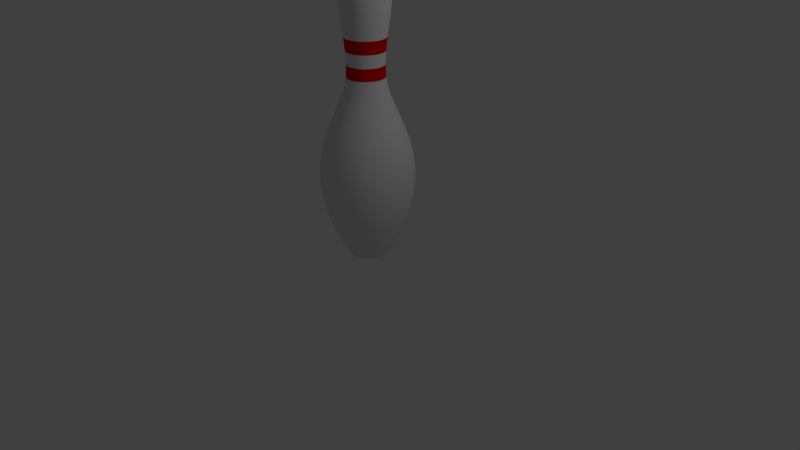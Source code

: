 # Source: BowlingPin.blend  (saved by Blender 2.78.0; exported with 4.5.12 LTS)
import bpy
from mathutils import Matrix  # noqa: F401  (used for matrix-valued properties, if any)

bpy.ops.wm.read_factory_settings(use_empty=True)
scene = bpy.context.scene
scene.name = 'Scene'

# ---- collections
col_collection_1 = bpy.data.collections.new('Collection 1'); scene.collection.children.link(col_collection_1)

# ---- materials (node trees are filled in below, after node groups)
mat_pin = bpy.data.materials.new('Pin')
mat_pin.alpha_threshold = 0.0
mat_pin.use_transparent_shadow = False
mat_pin.roughness = 0.5
mat_stripe = bpy.data.materials.new('Stripe')
mat_stripe.alpha_threshold = 0.0
mat_stripe.use_transparent_shadow = False
mat_stripe.diffuse_color = (0.8, 0.000609, 0.0, 1.0)
mat_stripe.roughness = 0.5

# ---- material node trees

# ---- world
world_world = bpy.data.worlds.new('World'); scene.world = world_world
world_world.color = (0.05088, 0.05088, 0.05088)
world_world.use_sun_shadow = False
world_world.sun_shadow_jitter_overblur = 0.0
world_world.cycles.sampling_method = 'MANUAL'

# ---- cameras
cam_camera = bpy.data.cameras.new('Camera')
cam_camera.clip_end = 100.0
cam_camera.lens = 35.0
cam_camera.sensor_width = 32.0
cam_camera.sensor_height = 18.0
cam_camera.ortho_scale = 7.314
cam_camera.dof.focus_distance = 0.0
cam_camera.dof.aperture_fstop = 128.0

# ---- lights
light_lamp = bpy.data.lights.new('Lamp', 'POINT')
light_lamp.transmission_factor = 0.0
light_lamp.cutoff_distance = 30.0
light_lamp.energy = 100.0
light_lamp.shadow_buffer_clip_start = 1.001
light_lamp.shadow_soft_size = 0.1
light_lamp.shadow_maximum_resolution = 0.006
light_lamp.use_absolute_resolution = True

# ---- meshes
me_mesh = bpy.data.meshes.new('Mesh')
me_mesh.from_pydata([(0.3045, 3.554, -5.661e-07), (0.2595, 2.226, -3.739e-07), (0.3002, 2.102, -3.552e-07), (0.5879, 1.197, -1.445e-07), (0.3688, 0.2857, -4.655e-08), (0.2688, 0.1007, -3.199e-08), (0.1702, 0.0186, -1.183e-08), (0.05326, 0.000854, -1.416e-09), (0.1198, 3.783, -0.03209), (0.2056, 3.733, -0.05509), (0.2622, 3.656, -0.07025), (0.2942, 3.554, -0.07882), (0.3063, 3.433, -0.08207), (0.3032, 3.295, -0.08126), (0.2897, 3.145, -0.07763), (0.2704, 2.986, -0.07246), (0.25, 2.824, -0.06699), (0.2332, 2.661, -0.06249), (0.2247, 2.502, -0.06021), (0.2292, 2.35, -0.06141), (0.2507, 2.226, -0.06716), (0.29, 2.102, -0.07771), (0.3413, 1.973, -0.09144), (0.3985, 1.838, -0.1068), (0.4557, 1.696, -0.1221), (0.507, 1.543, -0.1358), (0.5464, 1.377, -0.1464), (0.5679, 1.197, -0.1522), (0.5656, 1.0, -0.1515), (0.5335, 0.784, -0.143), (0.4657, 0.5466, -0.1248), (0.3563, 0.2857, -0.09546), (0.3281, 0.2277, -0.08792), (0.3034, 0.1779, -0.08129), (0.2809, 0.1358, -0.07527), (0.2596, 0.1007, -0.06957), (0.2385, 0.07206, -0.0639), (0.2163, 0.04925, -0.05795), (0.192, 0.03163, -0.05143), (0.1644, 0.0186, -0.04405), (0.1326, 0.009538, -0.03552), (0.09527, 0.003828, -0.02553), (0.05145, 0.000854, -0.01379), (0.1074, 3.783, -0.062), (0.1843, 3.733, -0.1064), (0.2351, 3.656, -0.1357), (0.2637, 3.554, -0.1523), (0.2746, 3.433, -0.1585), (0.2719, 3.295, -0.157), (0.2598, 3.145, -0.15), (0.2424, 2.986, -0.14), (0.2241, 2.824, -0.1294), (0.2091, 2.661, -0.1207), (0.2015, 2.502, -0.1163), (0.2055, 2.35, -0.1186), (0.2247, 2.226, -0.1298), (0.26, 2.102, -0.1501), (0.306, 1.973, -0.1767), (0.3573, 1.838, -0.2063), (0.4086, 1.696, -0.2359), (0.4545, 1.543, -0.2624), (0.4898, 1.377, -0.2828), (0.5091, 1.197, -0.2939), (0.5071, 1.0, -0.2928), (0.4783, 0.784, -0.2762), (0.4176, 0.5466, -0.2411), (0.3194, 0.2857, -0.1844), (0.2942, 0.2277, -0.1698), (0.272, 0.1779, -0.157), (0.2519, 0.1358, -0.1454), (0.2328, 0.1007, -0.1344), (0.2138, 0.07206, -0.1234), (0.1939, 0.04925, -0.1119), (0.1721, 0.03163, -0.09936), (0.1474, 0.0186, -0.08511), (0.1188, 0.009538, -0.06862), (0.08541, 0.003828, -0.04931), (0.04613, 0.000854, -0.02663), (0.0, 3.8, -6.191e-07), (0.08768, 3.783, -0.08768), (0.1505, 3.733, -0.1505), (0.1919, 3.656, -0.1919), (0.2153, 3.554, -0.2153), (0.2242, 3.433, -0.2242), (0.222, 3.295, -0.222), (0.2121, 3.145, -0.2121), (0.198, 2.986, -0.198), (0.183, 2.824, -0.183), (0.1707, 2.661, -0.1707), (0.1645, 2.502, -0.1645), (0.1678, 2.35, -0.1678), (0.1835, 2.226, -0.1835), (0.2123, 2.102, -0.2123), (0.2498, 1.973, -0.2498), (0.2917, 1.838, -0.2917), (0.3336, 1.696, -0.3336), (0.3711, 1.543, -0.3711), (0.4, 1.377, -0.4), (0.4157, 1.197, -0.4157), (0.414, 1.0, -0.414), (0.3905, 0.784, -0.3905), (0.3409, 0.5466, -0.3409), (0.2608, 0.2857, -0.2608), (0.2402, 0.2277, -0.2402), (0.2221, 0.1779, -0.2221), (0.2056, 0.1358, -0.2056), (0.1901, 0.1007, -0.1901), (0.1746, 0.07206, -0.1746), (0.1583, 0.04925, -0.1583), (0.1405, 0.03163, -0.1405), (0.1204, 0.0186, -0.1204), (0.09704, 0.009538, -0.09704), (0.06974, 0.003828, -0.06974), (0.03766, 0.000854, -0.03766), (0.062, 3.783, -0.1074), (0.1064, 3.733, -0.1843), (0.1357, 3.656, -0.2351), (0.1523, 3.554, -0.2637), (0.1585, 3.433, -0.2746), (0.157, 3.295, -0.2719), (0.15, 3.145, -0.2598), (0.14, 2.986, -0.2424), (0.1294, 2.824, -0.2241), (0.1207, 2.661, -0.2091), (0.1163, 2.502, -0.2015), (0.1186, 2.35, -0.2055), (0.1298, 2.226, -0.2247), (0.1501, 2.102, -0.26), (0.1767, 1.973, -0.306), (0.2063, 1.838, -0.3573), (0.2359, 1.696, -0.4086), (0.2624, 1.543, -0.4545), (0.2828, 1.377, -0.4898), (0.2939, 1.197, -0.5091), (0.2928, 1.0, -0.5071), (0.2762, 0.784, -0.4783), (0.2411, 0.5466, -0.4176), (0.1844, 0.2857, -0.3194), (0.1698, 0.2277, -0.2942), (0.157, 0.1779, -0.272), (0.1454, 0.1358, -0.2519), (0.1344, 0.1007, -0.2328), (0.1234, 0.07206, -0.2138), (0.1119, 0.04925, -0.1939), (0.09936, 0.03163, -0.1721), (0.08511, 0.0186, -0.1474), (0.06862, 0.009538, -0.1188), (0.04931, 0.003828, -0.08541), (0.02663, 0.000854, -0.04613), (0.03209, 3.783, -0.1198), (0.05509, 3.733, -0.2056), (0.07025, 3.656, -0.2622), (0.07882, 3.554, -0.2942), (0.08207, 3.433, -0.3063), (0.08125, 3.295, -0.3032), (0.07763, 3.145, -0.2897), (0.07245, 2.986, -0.2704), (0.06699, 2.824, -0.25), (0.06249, 2.661, -0.2332), (0.06021, 2.502, -0.2247), (0.06141, 2.35, -0.2292), (0.06716, 2.226, -0.2507), (0.07771, 2.102, -0.29), (0.09144, 1.973, -0.3413), (0.1068, 1.838, -0.3985), (0.1221, 1.696, -0.4557), (0.1358, 1.543, -0.507), (0.1464, 1.377, -0.5464), (0.1522, 1.197, -0.5679), (0.1515, 1.0, -0.5656), (0.143, 0.784, -0.5335), (0.1248, 0.5466, -0.4657), (0.09546, 0.2857, -0.3563), (0.08792, 0.2277, -0.3281), (0.08129, 0.1779, -0.3034), (0.07527, 0.1358, -0.2809), (0.06957, 0.1007, -0.2596), (0.0639, 0.07206, -0.2385), (0.05795, 0.04925, -0.2163), (0.05143, 0.03163, -0.192), (0.04405, 0.0186, -0.1644), (0.03552, 0.009538, -0.1326), (0.02553, 0.003828, -0.09527), (0.01379, 0.000854, -0.05145), (-5.588e-09, 3.783, -0.124), (-1.49e-08, 3.733, -0.2129), (2.98e-08, 3.656, -0.2714), (0.0, 3.554, -0.3045), (1.49e-08, 3.433, -0.3171), (2.98e-08, 3.295, -0.3139), (3.725e-08, 3.145, -0.2999), (2.235e-08, 2.986, -0.2799), (5.215e-08, 2.824, -0.2588), (1.863e-08, 2.661, -0.2414), (2.98e-08, 2.502, -0.2326), (3.725e-09, 2.35, -0.2373), (7.451e-09, 2.226, -0.2595), (7.451e-09, 2.102, -0.3002), (-7.451e-09, 1.973, -0.3533), (-1.49e-08, 1.838, -0.4125), (2.235e-08, 1.696, -0.4718), (-1.49e-08, 1.543, -0.5249), (5.96e-08, 1.377, -0.5656), (8.941e-08, 1.197, -0.5879), (1.49e-08, 1.0, -0.5855), (-1.49e-08, 0.784, -0.5523), (1.49e-08, 0.5466, -0.4821), (-7.451e-09, 0.2857, -0.3688), (-2.235e-08, 0.2277, -0.3397), (-1.49e-08, 0.1779, -0.3141), (-2.98e-08, 0.1358, -0.2908), (-1.49e-08, 0.1007, -0.2688), (-1.49e-08, 0.07206, -0.2469), (7.451e-09, 0.04925, -0.2239), (-1.49e-08, 0.03163, -0.1987), (7.451e-09, 0.0186, -0.1702), (-1.49e-08, 0.009538, -0.1372), (-9.313e-09, 0.003828, -0.09863), (1.863e-09, 0.000854, -0.05326), (-0.03209, 3.783, -0.1198), (-0.05509, 3.733, -0.2056), (-0.07025, 3.656, -0.2622), (-0.07882, 3.554, -0.2942), (-0.08207, 3.433, -0.3063), (-0.08125, 3.295, -0.3032), (-0.07763, 3.145, -0.2897), (-0.07245, 2.986, -0.2704), (-0.06699, 2.824, -0.25), (-0.06248, 2.661, -0.2332), (-0.06021, 2.502, -0.2247), (-0.06141, 2.35, -0.2292), (-0.06716, 2.226, -0.2507), (-0.07771, 2.102, -0.29), (-0.09144, 1.973, -0.3413), (-0.1068, 1.838, -0.3985), (-0.1221, 1.696, -0.4557), (-0.1358, 1.543, -0.507), (-0.1464, 1.377, -0.5464), (-0.1522, 1.197, -0.5679), (-0.1515, 1.0, -0.5656), (-0.143, 0.784, -0.5335), (-0.1248, 0.5466, -0.4657), (-0.09546, 0.2857, -0.3563), (-0.08792, 0.2277, -0.3281), (-0.08129, 0.1779, -0.3034), (-0.07527, 0.1358, -0.2809), (-0.06957, 0.1007, -0.2596), (-0.0639, 0.07206, -0.2385), (-0.05795, 0.04925, -0.2163), (-0.05143, 0.03163, -0.192), (-0.04405, 0.0186, -0.1644), (-0.03552, 0.009538, -0.1326), (-0.02553, 0.003828, -0.09527), (-0.01379, 0.000854, -0.05145), (-0.062, 3.783, -0.1074), (-0.1064, 3.733, -0.1843), (-0.1357, 3.656, -0.2351), (-0.1523, 3.554, -0.2637), (-0.1585, 3.433, -0.2746), (-0.157, 3.295, -0.2719), (-0.15, 3.145, -0.2598), (-0.14, 2.986, -0.2424), (-0.1294, 2.824, -0.2241), (-0.1207, 2.661, -0.2091), (-0.1163, 2.502, -0.2015), (-0.1186, 2.35, -0.2055), (-0.1298, 2.226, -0.2247), (-0.1501, 2.102, -0.26), (-0.1767, 1.973, -0.306), (-0.2063, 1.838, -0.3573), (-0.2359, 1.696, -0.4086), (-0.2624, 1.543, -0.4545), (-0.2828, 1.377, -0.4898), (-0.2939, 1.197, -0.5091), (-0.2928, 1.0, -0.5071), (-0.2762, 0.784, -0.4783), (-0.2411, 0.5466, -0.4176), (-0.1844, 0.2857, -0.3194), (-0.1698, 0.2277, -0.2942), (-0.157, 0.1779, -0.272), (-0.1454, 0.1358, -0.2519), (-0.1344, 0.1007, -0.2328), (-0.1234, 0.07206, -0.2138), (-0.1119, 0.04925, -0.1939), (-0.09936, 0.03163, -0.1721), (-0.08511, 0.0186, -0.1474), (-0.06862, 0.009538, -0.1188), (-0.04931, 0.003828, -0.08541), (-0.02663, 0.000854, -0.04613), (-0.08768, 3.783, -0.08768), (-0.1505, 3.733, -0.1505), (-0.1919, 3.656, -0.1919), (-0.2153, 3.554, -0.2153), (-0.2242, 3.433, -0.2242), (-0.222, 3.295, -0.222), (-0.2121, 3.145, -0.2121), (-0.198, 2.986, -0.198), (-0.183, 2.824, -0.183), (-0.1707, 2.661, -0.1707), (-0.1645, 2.502, -0.1645), (-0.1678, 2.35, -0.1678), (-0.1835, 2.226, -0.1835), (-0.2123, 2.102, -0.2123), (-0.2498, 1.973, -0.2498), (-0.2917, 1.838, -0.2917), (-0.3336, 1.696, -0.3336), (-0.3711, 1.543, -0.3711), (-0.4, 1.377, -0.4), (-0.4157, 1.197, -0.4157), (-0.414, 1.0, -0.414), (-0.3905, 0.784, -0.3905), (-0.3409, 0.5466, -0.3409), (-0.2608, 0.2857, -0.2608), (-0.2402, 0.2277, -0.2402), (-0.2221, 0.1779, -0.2221), (-0.2056, 0.1358, -0.2056), (-0.1901, 0.1007, -0.1901), (-0.1746, 0.07206, -0.1746), (-0.1583, 0.04925, -0.1583), (-0.1405, 0.03163, -0.1405), (-0.1204, 0.0186, -0.1204), (-0.09704, 0.009538, -0.09704), (-0.06974, 0.003828, -0.06974), (-0.03766, 0.000854, -0.03766), (-0.1074, 3.783, -0.062), (-0.1843, 3.733, -0.1064), (-0.2351, 3.656, -0.1357), (-0.2637, 3.554, -0.1523), (-0.2746, 3.433, -0.1585), (-0.2719, 3.295, -0.157), (-0.2598, 3.145, -0.15), (-0.2424, 2.986, -0.14), (-0.2241, 2.824, -0.1294), (-0.2091, 2.661, -0.1207), (-0.2015, 2.502, -0.1163), (-0.2055, 2.35, -0.1186), (-0.2247, 2.226, -0.1298), (-0.26, 2.102, -0.1501), (-0.306, 1.973, -0.1767), (-0.3573, 1.838, -0.2063), (-0.4086, 1.696, -0.2359), (-0.4545, 1.543, -0.2624), (-0.4898, 1.377, -0.2828), (-0.5091, 1.197, -0.2939), (-0.5071, 1.0, -0.2928), (-0.4783, 0.784, -0.2762), (-0.4176, 0.5466, -0.2411), (-0.3194, 0.2857, -0.1844), (-0.2942, 0.2277, -0.1698), (-0.272, 0.1779, -0.157), (-0.2519, 0.1358, -0.1454), (-0.2328, 0.1007, -0.1344), (-0.2138, 0.07206, -0.1234), (-0.1939, 0.04925, -0.1119), (-0.1721, 0.03163, -0.09936), (-0.1474, 0.0186, -0.08511), (-0.1188, 0.009538, -0.06862), (-0.08541, 0.003828, -0.04931), (-0.04613, 0.000854, -0.02663), (-0.1198, 3.783, -0.03209), (-0.2056, 3.733, -0.05509), (-0.2622, 3.656, -0.07025), (-0.2942, 3.554, -0.07882), (-0.3063, 3.433, -0.08207), (-0.3032, 3.295, -0.08126), (-0.2897, 3.145, -0.07763), (-0.2704, 2.986, -0.07246), (-0.25, 2.824, -0.06699), (-0.2332, 2.661, -0.06249), (-0.2247, 2.502, -0.06021), (-0.2292, 2.35, -0.06141), (-0.2507, 2.226, -0.06716), (-0.29, 2.102, -0.07771), (-0.3413, 1.973, -0.09144), (-0.3985, 1.838, -0.1068), (-0.4557, 1.696, -0.1221), (-0.507, 1.543, -0.1358), (-0.5464, 1.377, -0.1464), (-0.5679, 1.197, -0.1522), (-0.5656, 1.0, -0.1515), (-0.5335, 0.784, -0.143), (-0.4657, 0.5466, -0.1248), (-0.3563, 0.2857, -0.09546), (-0.3281, 0.2277, -0.08792), (-0.3034, 0.1779, -0.08129), (-0.2809, 0.1358, -0.07527), (-0.2596, 0.1007, -0.06957), (-0.2385, 0.07206, -0.0639), (-0.2163, 0.04925, -0.05795), (-0.192, 0.03163, -0.05143), (-0.1644, 0.0186, -0.04405), (-0.1326, 0.009538, -0.03552), (-0.09527, 0.003828, -0.02553), (-0.05145, 0.000854, -0.01379), (-0.124, 3.783, -6.076e-07), (-0.2129, 3.733, -6.038e-07), (-0.2714, 3.656, -6.076e-07), (-0.3045, 3.554, -5.703e-07), (-0.3171, 3.433, -5.703e-07), (-0.3139, 3.295, -5.554e-07), (-0.2999, 3.145, -5.703e-07), (-0.2799, 2.986, -5.033e-07), (-0.2588, 2.824, -5.182e-07), (-0.2414, 2.661, -4.288e-07), (-0.2326, 2.502, -4.399e-07), (-0.2373, 2.35, -3.729e-07), (-0.2595, 2.226, -3.841e-07), (-0.3002, 2.102, -3.543e-07), (-0.3533, 1.973, -3.021e-07), (-0.4125, 1.838, -2.872e-07), (-0.4718, 1.696, -2.797e-07), (-0.5249, 1.543, -2.201e-07), (-0.5656, 1.377, -2.499e-07), (-0.5879, 1.197, -2.797e-07), (-0.5855, 1.0, -2.201e-07), (-0.5523, 0.784, -8.603e-08), (-0.4821, 0.5466, -6.368e-08), (-0.3688, 0.2857, -6.368e-08), (-0.3397, 0.2277, -3.388e-08), (-0.3141, 0.1779, -1.898e-08), (-0.2908, 0.1358, 1.083e-08), (-0.2688, 0.1007, 1.083e-08), (-0.2469, 0.07206, 7.1e-09), (-0.2239, 0.04925, 3.375e-09), (-0.1987, 0.03163, 1.455e-08), (-0.1702, 0.0186, -1.153e-08), (-0.1372, 0.009538, 1.828e-08), (-0.09863, 0.003828, 8.963e-09), (-0.05326, 0.000854, -4.076e-09), (-0.1198, 3.783, 0.03209), (-0.2056, 3.733, 0.05509), (-0.2622, 3.656, 0.07025), (-0.2942, 3.554, 0.07882), (-0.3063, 3.433, 0.08207), (-0.3032, 3.295, 0.08125), (-0.2897, 3.145, 0.07763), (-0.2704, 2.986, 0.07245), (-0.25, 2.824, 0.06699), (-0.2332, 2.661, 0.06248), (-0.2247, 2.502, 0.06021), (-0.2292, 2.35, 0.06141), (-0.2507, 2.226, 0.06716), (-0.29, 2.102, 0.07771), (-0.3413, 1.973, 0.09144), (-0.3985, 1.838, 0.1068), (-0.4557, 1.696, 0.1221), (-0.507, 1.543, 0.1358), (-0.5464, 1.377, 0.1464), (-0.5679, 1.197, 0.1522), (-0.5656, 1.0, 0.1515), (-0.5335, 0.784, 0.143), (-0.4657, 0.5466, 0.1248), (-0.3563, 0.2857, 0.09546), (-0.3281, 0.2277, 0.08792), (-0.3034, 0.1779, 0.08129), (-0.2809, 0.1358, 0.07527), (-0.2596, 0.1007, 0.06957), (-0.2385, 0.07206, 0.0639), (-0.2163, 0.04925, 0.05795), (-0.192, 0.03163, 0.05143), (-0.1644, 0.0186, 0.04405), (-0.1326, 0.009538, 0.03552), (-0.09527, 0.003828, 0.02553), (-0.05145, 0.000854, 0.01379), (-0.1074, 3.783, 0.062), (-0.1843, 3.733, 0.1064), (-0.2351, 3.656, 0.1357), (-0.2637, 3.554, 0.1523), (-0.2746, 3.433, 0.1585), (-0.2719, 3.295, 0.157), (-0.2598, 3.145, 0.15), (-0.2424, 2.986, 0.14), (-0.2241, 2.824, 0.1294), (-0.2091, 2.661, 0.1207), (-0.2015, 2.502, 0.1163), (-0.2055, 2.35, 0.1186), (-0.2247, 2.226, 0.1298), (-0.26, 2.102, 0.1501), (-0.306, 1.973, 0.1767), (-0.3573, 1.838, 0.2063), (-0.4086, 1.696, 0.2359), (-0.4545, 1.543, 0.2624), (-0.4898, 1.377, 0.2828), (-0.5091, 1.197, 0.2939), (-0.5071, 1.0, 0.2928), (-0.4783, 0.784, 0.2762), (-0.4176, 0.5466, 0.2411), (-0.3194, 0.2857, 0.1844), (-0.2942, 0.2277, 0.1698), (-0.272, 0.1779, 0.157), (-0.2519, 0.1358, 0.1454), (-0.2328, 0.1007, 0.1344), (-0.2138, 0.07206, 0.1234), (-0.1939, 0.04925, 0.1119), (-0.1721, 0.03163, 0.09936), (-0.1474, 0.0186, 0.08511), (-0.1188, 0.009538, 0.06862), (-0.08541, 0.003828, 0.04931), (-0.04613, 0.000854, 0.02663), (0.0, 0.0, 0.0), (-0.08768, 3.783, 0.08768), (-0.1505, 3.733, 0.1505), (-0.1919, 3.656, 0.1919), (-0.2153, 3.554, 0.2153), (-0.2242, 3.433, 0.2242), (-0.222, 3.295, 0.222), (-0.2121, 3.145, 0.2121), (-0.198, 2.986, 0.1979), (-0.183, 2.824, 0.183), (-0.1707, 2.661, 0.1707), (-0.1645, 2.502, 0.1645), (-0.1678, 2.35, 0.1678), (-0.1835, 2.226, 0.1835), (-0.2123, 2.102, 0.2123), (-0.2498, 1.973, 0.2498), (-0.2917, 1.838, 0.2917), (-0.3336, 1.696, 0.3336), (-0.3711, 1.543, 0.3711), (-0.4, 1.377, 0.4), (-0.4157, 1.197, 0.4157), (-0.414, 1.0, 0.414), (-0.3905, 0.784, 0.3905), (-0.3409, 0.5466, 0.3409), (-0.2608, 0.2857, 0.2608), (-0.2402, 0.2277, 0.2402), (-0.2221, 0.1779, 0.2221), (-0.2056, 0.1358, 0.2056), (-0.1901, 0.1007, 0.1901), (-0.1746, 0.07206, 0.1746), (-0.1583, 0.04925, 0.1583), (-0.1405, 0.03163, 0.1405), (-0.1204, 0.0186, 0.1204), (-0.09704, 0.009538, 0.09704), (-0.06974, 0.003828, 0.06974), (-0.03766, 0.000854, 0.03766), (-0.062, 3.783, 0.1074), (-0.1064, 3.733, 0.1843), (-0.1357, 3.656, 0.2351), (-0.1523, 3.554, 0.2637), (-0.1585, 3.433, 0.2746), (-0.157, 3.295, 0.2719), (-0.15, 3.145, 0.2598), (-0.14, 2.986, 0.2424), (-0.1294, 2.824, 0.2241), (-0.1207, 2.661, 0.2091), (-0.1163, 2.502, 0.2015), (-0.1186, 2.35, 0.2055), (-0.1298, 2.226, 0.2247), (-0.1501, 2.102, 0.26), (-0.1767, 1.973, 0.306), (-0.2063, 1.838, 0.3573), (-0.2359, 1.696, 0.4086), (-0.2624, 1.543, 0.4545), (-0.2828, 1.377, 0.4898), (-0.2939, 1.197, 0.5091), (-0.2928, 1.0, 0.5071), (-0.2762, 0.784, 0.4783), (-0.2411, 0.5466, 0.4176), (-0.1844, 0.2857, 0.3194), (-0.1698, 0.2277, 0.2942), (-0.157, 0.1779, 0.272), (-0.1454, 0.1358, 0.2519), (-0.1344, 0.1007, 0.2328), (-0.1234, 0.07206, 0.2138), (-0.1119, 0.04925, 0.1939), (-0.09936, 0.03163, 0.1721), (-0.08511, 0.0186, 0.1474), (-0.06861, 0.009538, 0.1188), (-0.04931, 0.003828, 0.08541), (-0.02663, 0.000854, 0.04613), (-0.03209, 3.783, 0.1198), (-0.05509, 3.733, 0.2056), (-0.07025, 3.656, 0.2622), (-0.07882, 3.554, 0.2942), (-0.08207, 3.433, 0.3063), (-0.08125, 3.295, 0.3032), (-0.07763, 3.145, 0.2897), (-0.07245, 2.986, 0.2704), (-0.06699, 2.824, 0.25), (-0.06249, 2.661, 0.2332), (-0.06021, 2.502, 0.2247), (-0.06141, 2.35, 0.2292), (-0.06716, 2.226, 0.2507), (-0.07771, 2.102, 0.29), (-0.09144, 1.973, 0.3413), (-0.1068, 1.838, 0.3985), (-0.1221, 1.696, 0.4557), (-0.1358, 1.543, 0.507), (-0.1464, 1.377, 0.5464), (-0.1522, 1.197, 0.5679), (-0.1515, 1.0, 0.5656), (-0.143, 0.784, 0.5335), (-0.1248, 0.5466, 0.4657), (-0.09546, 0.2857, 0.3563), (-0.08792, 0.2277, 0.3281), (-0.08129, 0.1779, 0.3034), (-0.07527, 0.1358, 0.2809), (-0.06957, 0.1007, 0.2596), (-0.0639, 0.07206, 0.2385), (-0.05795, 0.04925, 0.2163), (-0.05143, 0.03163, 0.192), (-0.04405, 0.0186, 0.1644), (-0.03552, 0.009538, 0.1326), (-0.02553, 0.003828, 0.09527), (-0.01379, 0.000854, 0.05145), (1.49e-08, 3.783, 0.124), (0.0, 3.733, 0.2129), (-3.725e-08, 3.656, 0.2714), (0.0, 3.554, 0.3045), (0.0, 3.433, 0.3171), (-2.235e-08, 3.295, 0.3139), (0.0, 3.145, 0.2999), (-2.235e-08, 2.986, 0.2799), (-4.47e-08, 2.824, 0.2588), (0.0, 2.661, 0.2414), (-2.608e-08, 2.502, 0.2326), (1.118e-08, 2.35, 0.2373), (-2.98e-08, 2.226, 0.2595), (-2.235e-08, 2.102, 0.3002), (7.451e-09, 1.973, 0.3533), (5.215e-08, 1.838, 0.4125), (3.725e-08, 1.696, 0.4718), (-4.47e-08, 1.543, 0.5249), (0.0, 1.377, 0.5656), (-5.96e-08, 1.197, 0.5879), (-8.941e-08, 1.0, 0.5855), (0.0, 0.784, 0.5523), (1.49e-08, 0.5466, 0.4821), (-2.98e-08, 0.2857, 0.3688), (1.49e-08, 0.2277, 0.3397), (5.215e-08, 0.1779, 0.3141), (5.215e-08, 0.1358, 0.2908), (5.215e-08, 0.1007, 0.2688), (2.235e-08, 0.07206, 0.2469), (1.863e-08, 0.04925, 0.2239), (2.98e-08, 0.03163, 0.1987), (1.49e-08, 0.0186, 0.1702), (1.863e-08, 0.009538, 0.1372), (1.118e-08, 0.003828, 0.09863), (0.0, 0.000854, 0.05326), (0.03209, 3.783, 0.1198), (0.05509, 3.733, 0.2056), (0.07025, 3.656, 0.2622), (0.07882, 3.554, 0.2942), (0.08207, 3.433, 0.3063), (0.08125, 3.295, 0.3032), (0.07763, 3.145, 0.2897), (0.07245, 2.986, 0.2704), (0.06699, 2.824, 0.25), (0.06249, 2.661, 0.2332), (0.06021, 2.502, 0.2247), (0.06141, 2.35, 0.2292), (0.06716, 2.226, 0.2507), (0.07771, 2.102, 0.29), (0.09144, 1.973, 0.3413), (0.1068, 1.838, 0.3985), (0.1221, 1.696, 0.4557), (0.1358, 1.543, 0.507), (0.1464, 1.377, 0.5464), (0.1522, 1.197, 0.5679), (0.1515, 1.0, 0.5656), (0.143, 0.784, 0.5335), (0.1248, 0.5466, 0.4657), (0.09546, 0.2857, 0.3563), (0.08792, 0.2277, 0.3281), (0.08129, 0.1779, 0.3034), (0.07527, 0.1358, 0.2809), (0.06957, 0.1007, 0.2596), (0.0639, 0.07206, 0.2385), (0.05795, 0.04925, 0.2163), (0.05143, 0.03163, 0.192), (0.04405, 0.0186, 0.1644), (0.03552, 0.009538, 0.1326), (0.02553, 0.003828, 0.09527), (0.01379, 0.000854, 0.05145), (0.062, 3.783, 0.1074), (0.1064, 3.733, 0.1843), (0.1357, 3.656, 0.2351), (0.1523, 3.554, 0.2637), (0.1585, 3.433, 0.2746), (0.157, 3.295, 0.2719), (0.15, 3.145, 0.2598), (0.14, 2.986, 0.2424), (0.1294, 2.824, 0.2241), (0.1207, 2.661, 0.2091), (0.1163, 2.502, 0.2015), (0.1186, 2.35, 0.2055), (0.1298, 2.226, 0.2247), (0.1501, 2.102, 0.26), (0.1767, 1.973, 0.306), (0.2063, 1.838, 0.3573), (0.2359, 1.696, 0.4086), (0.2624, 1.543, 0.4545), (0.2828, 1.377, 0.4898), (0.2939, 1.197, 0.5091), (0.2928, 1.0, 0.5071), (0.2762, 0.784, 0.4783), (0.2411, 0.5466, 0.4176), (0.1844, 0.2857, 0.3194), (0.1698, 0.2277, 0.2942), (0.157, 0.1779, 0.272), (0.1454, 0.1358, 0.2519), (0.1344, 0.1007, 0.2328), (0.1234, 0.07206, 0.2138), (0.1119, 0.04925, 0.1939), (0.09936, 0.03163, 0.1721), (0.08511, 0.0186, 0.1474), (0.06862, 0.009538, 0.1188), (0.04931, 0.003828, 0.08541), (0.02663, 0.000854, 0.04613), (0.08768, 3.783, 0.08768), (0.1505, 3.733, 0.1505), (0.1919, 3.656, 0.1919), (0.2153, 3.554, 0.2153), (0.2242, 3.433, 0.2242), (0.222, 3.295, 0.222), (0.2121, 3.145, 0.2121), (0.198, 2.986, 0.1979), (0.183, 2.824, 0.183), (0.1707, 2.661, 0.1707), (0.1645, 2.502, 0.1645), (0.1678, 2.35, 0.1678), (0.1835, 2.226, 0.1835), (0.2123, 2.102, 0.2123), (0.2498, 1.973, 0.2498), (0.2917, 1.838, 0.2917), (0.3336, 1.696, 0.3336), (0.3711, 1.543, 0.3711), (0.4, 1.377, 0.4), (0.4157, 1.197, 0.4157), (0.414, 1.0, 0.414), (0.3905, 0.784, 0.3905), (0.3409, 0.5466, 0.3409), (0.2608, 0.2857, 0.2608), (0.2402, 0.2277, 0.2402), (0.2221, 0.1779, 0.2221), (0.2056, 0.1358, 0.2056), (0.1901, 0.1007, 0.1901), (0.1746, 0.07206, 0.1746), (0.1583, 0.04925, 0.1583), (0.1405, 0.03163, 0.1405), (0.1204, 0.0186, 0.1204), (0.09704, 0.009538, 0.09704), (0.06974, 0.003828, 0.06974), (0.03766, 0.000854, 0.03766), (0.1074, 3.783, 0.062), (0.1843, 3.733, 0.1064), (0.2351, 3.656, 0.1357), (0.2637, 3.554, 0.1523), (0.2746, 3.433, 0.1585), (0.2719, 3.295, 0.157), (0.2598, 3.145, 0.15), (0.2424, 2.986, 0.14), (0.2241, 2.824, 0.1294), (0.2091, 2.661, 0.1207), (0.2015, 2.502, 0.1163), (0.2055, 2.35, 0.1186), (0.2247, 2.226, 0.1298), (0.26, 2.102, 0.1501), (0.306, 1.973, 0.1767), (0.3573, 1.838, 0.2063), (0.4086, 1.696, 0.2359), (0.4545, 1.543, 0.2624), (0.4898, 1.377, 0.2828), (0.5091, 1.197, 0.2939), (0.5071, 1.0, 0.2928), (0.4783, 0.784, 0.2762), (0.4176, 0.5466, 0.2411), (0.3194, 0.2857, 0.1844), (0.2942, 0.2277, 0.1698), (0.272, 0.1779, 0.157), (0.2519, 0.1358, 0.1454), (0.2328, 0.1007, 0.1344), (0.2138, 0.07206, 0.1234), (0.1939, 0.04925, 0.1119), (0.1721, 0.03163, 0.09936), (0.1474, 0.0186, 0.08511), (0.1188, 0.009538, 0.06861), (0.08541, 0.003828, 0.04931), (0.04613, 0.000854, 0.02663), (0.1198, 3.783, 0.03209), (0.2056, 3.733, 0.05509), (0.2622, 3.656, 0.07025), (0.2942, 3.554, 0.07882), (0.3063, 3.433, 0.08207), (0.3032, 3.295, 0.08125), (0.2897, 3.145, 0.07763), (0.2704, 2.986, 0.07245), (0.25, 2.824, 0.06699), (0.2332, 2.661, 0.06248), (0.2247, 2.502, 0.06021), (0.2292, 2.35, 0.06141), (0.2507, 2.226, 0.06716), (0.29, 2.102, 0.07771), (0.3413, 1.973, 0.09144), (0.3985, 1.838, 0.1068), (0.4557, 1.696, 0.1221), (0.507, 1.543, 0.1358), (0.5464, 1.377, 0.1464), (0.5679, 1.197, 0.1522), (0.5656, 1.0, 0.1515), (0.5335, 0.784, 0.143), (0.4657, 0.5466, 0.1248), (0.3563, 0.2857, 0.09546), (0.3281, 0.2277, 0.08792), (0.3034, 0.1779, 0.08129), (0.2809, 0.1358, 0.07527), (0.2596, 0.1007, 0.06957), (0.2385, 0.07206, 0.0639), (0.2163, 0.04925, 0.05795), (0.192, 0.03163, 0.05143), (0.1644, 0.0186, 0.04405), (0.1326, 0.009538, 0.03552), (0.09527, 0.003828, 0.02553), (0.05145, 0.000854, 0.01379), (0.124, 3.783, -6.299e-07), (0.2129, 3.733, -5.889e-07), (0.2714, 3.656, -5.852e-07), (0.3171, 3.433, -5.405e-07), (0.3139, 3.295, -5.107e-07), (0.2999, 3.145, -5.331e-07), (0.2799, 2.986, -4.735e-07), (0.2588, 2.824, -4.139e-07), (0.2414, 2.661, -4.362e-07), (0.2326, 2.502, -3.803e-07), (0.2373, 2.35, -3.99e-07), (0.3533, 1.973, -3.17e-07), (0.4125, 1.838, -3.841e-07), (0.4718, 1.696, -3.095e-07), (0.5249, 1.543, -1.903e-07), (0.5656, 1.377, -2.499e-07), (0.5855, 1.0, -1.158e-07), (0.5523, 0.784, -1.158e-07), (0.4821, 0.5466, -7.858e-08), (0.3397, 0.2277, -4.878e-08), (0.3141, 0.1779, -8.603e-08), (0.2908, 0.1358, -7.858e-08), (0.2469, 0.07206, -3.015e-08), (0.2239, 0.04925, -2.27e-08), (0.1987, 0.03163, -3.015e-08), (0.1372, 0.009538, -1.525e-08), (0.09863, 0.003828, -1.153e-08)], [], [(816, 817, 10, 9), (837, 838, 37, 36), (827, 828, 24, 23), (817, 0, 11, 10), (838, 839, 38, 37), (828, 829, 25, 24), (0, 818, 12, 11), (839, 6, 39, 38), (829, 830, 26, 25), (818, 819, 13, 12), (6, 840, 40, 39), (830, 3, 27, 26), (819, 820, 14, 13), (840, 841, 41, 40), (3, 831, 28, 27), (820, 821, 15, 14), (841, 7, 42, 41), (831, 832, 29, 28), (821, 822, 16, 15), (7, 499, 42), (832, 833, 30, 29), (822, 823, 17, 16), (833, 4, 31, 30), (823, 824, 18, 17), (4, 834, 32, 31), (824, 825, 19, 18), (834, 835, 33, 32), (825, 1, 20, 19), (835, 836, 34, 33), (1, 2, 21, 20), (78, 815, 8), (836, 5, 35, 34), (2, 826, 22, 21), (815, 816, 9, 8), (5, 837, 36, 35), (826, 827, 23, 22), (13, 14, 49, 48), (40, 41, 76, 75), (27, 28, 63, 62), (14, 15, 50, 49), (41, 42, 77, 76), (28, 29, 64, 63), (15, 16, 51, 50), (42, 499, 77), (29, 30, 65, 64), (16, 17, 52, 51), (30, 31, 66, 65), (17, 18, 53, 52), (31, 32, 67, 66), (18, 19, 54, 53), (32, 33, 68, 67), (19, 20, 55, 54), (33, 34, 69, 68), (20, 21, 56, 55), (78, 8, 43), (34, 35, 70, 69), (21, 22, 57, 56), (8, 9, 44, 43), (35, 36, 71, 70), (22, 23, 58, 57), (9, 10, 45, 44), (36, 37, 72, 71), (23, 24, 59, 58), (10, 11, 46, 45), (37, 38, 73, 72), (24, 25, 60, 59), (11, 12, 47, 46), (38, 39, 74, 73), (25, 26, 61, 60), (12, 13, 48, 47), (39, 40, 75, 74), (26, 27, 62, 61), (78, 43, 79), (69, 70, 106, 105), (56, 57, 93, 92), (43, 44, 80, 79), (70, 71, 107, 106), (57, 58, 94, 93), (44, 45, 81, 80), (71, 72, 108, 107), (58, 59, 95, 94), (45, 46, 82, 81), (72, 73, 109, 108), (59, 60, 96, 95), (46, 47, 83, 82), (73, 74, 110, 109), (60, 61, 97, 96), (47, 48, 84, 83), (74, 75, 111, 110), (61, 62, 98, 97), (48, 49, 85, 84), (75, 76, 112, 111), (62, 63, 99, 98), (49, 50, 86, 85), (76, 77, 113, 112), (63, 64, 100, 99), (50, 51, 87, 86), (77, 499, 113), (64, 65, 101, 100), (51, 52, 88, 87), (65, 66, 102, 101), (52, 53, 89, 88), (66, 67, 103, 102), (53, 54, 90, 89), (67, 68, 104, 103), (54, 55, 91, 90), (68, 69, 105, 104), (55, 56, 92, 91), (99, 100, 135, 134), (86, 87, 122, 121), (113, 499, 148), (100, 101, 136, 135), (87, 88, 123, 122), (101, 102, 137, 136), (88, 89, 124, 123), (102, 103, 138, 137), (89, 90, 125, 124), (103, 104, 139, 138), (90, 91, 126, 125), (104, 105, 140, 139), (91, 92, 127, 126), (78, 79, 114), (105, 106, 141, 140), (92, 93, 128, 127), (79, 80, 115, 114), (106, 107, 142, 141), (93, 94, 129, 128), (80, 81, 116, 115), (107, 108, 143, 142), (94, 95, 130, 129), (81, 82, 117, 116), (108, 109, 144, 143), (95, 96, 131, 130), (82, 83, 118, 117), (109, 110, 145, 144), (96, 97, 132, 131), (83, 84, 119, 118), (110, 111, 146, 145), (97, 98, 133, 132), (84, 85, 120, 119), (111, 112, 147, 146), (98, 99, 134, 133), (85, 86, 121, 120), (112, 113, 148, 147), (128, 129, 164, 163), (115, 116, 151, 150), (142, 143, 178, 177), (129, 130, 165, 164), (116, 117, 152, 151), (143, 144, 179, 178), (130, 131, 166, 165), (117, 118, 153, 152), (144, 145, 180, 179), (131, 132, 167, 166), (118, 119, 154, 153), (145, 146, 181, 180), (132, 133, 168, 167), (119, 120, 155, 154), (146, 147, 182, 181), (133, 134, 169, 168), (120, 121, 156, 155), (147, 148, 183, 182), (134, 135, 170, 169), (121, 122, 157, 156), (148, 499, 183), (135, 136, 171, 170), (122, 123, 158, 157), (136, 137, 172, 171), (123, 124, 159, 158), (137, 138, 173, 172), (124, 125, 160, 159), (138, 139, 174, 173), (125, 126, 161, 160), (139, 140, 175, 174), (126, 127, 162, 161), (78, 114, 149), (140, 141, 176, 175), (127, 128, 163, 162), (114, 115, 150, 149), (141, 142, 177, 176), (157, 158, 193, 192), (171, 172, 207, 206), (158, 159, 194, 193), (172, 173, 208, 207), (159, 160, 195, 194), (173, 174, 209, 208), (160, 161, 196, 195), (174, 175, 210, 209), (161, 162, 197, 196), (78, 149, 184), (175, 176, 211, 210), (162, 163, 198, 197), (149, 150, 185, 184), (176, 177, 212, 211), (163, 164, 199, 198), (150, 151, 186, 185), (177, 178, 213, 212), (164, 165, 200, 199), (151, 152, 187, 186), (178, 179, 214, 213), (165, 166, 201, 200), (152, 153, 188, 187), (179, 180, 215, 214), (166, 167, 202, 201), (153, 154, 189, 188), (180, 181, 216, 215), (167, 168, 203, 202), (154, 155, 190, 189), (181, 182, 217, 216), (168, 169, 204, 203), (155, 156, 191, 190), (182, 183, 218, 217), (169, 170, 205, 204), (156, 157, 192, 191), (183, 499, 218), (170, 171, 206, 205), (186, 187, 222, 221), (213, 214, 249, 248), (200, 201, 236, 235), (187, 188, 223, 222), (214, 215, 250, 249), (201, 202, 237, 236), (188, 189, 224, 223), (215, 216, 251, 250), (202, 203, 238, 237), (189, 190, 225, 224), (216, 217, 252, 251), (203, 204, 239, 238), (190, 191, 226, 225), (217, 218, 253, 252), (204, 205, 240, 239), (191, 192, 227, 226), (218, 499, 253), (205, 206, 241, 240), (192, 193, 228, 227), (206, 207, 242, 241), (193, 194, 229, 228), (207, 208, 243, 242), (194, 195, 230, 229), (208, 209, 244, 243), (195, 196, 231, 230), (209, 210, 245, 244), (196, 197, 232, 231), (78, 184, 219), (210, 211, 246, 245), (197, 198, 233, 232), (184, 185, 220, 219), (211, 212, 247, 246), (198, 199, 234, 233), (185, 186, 221, 220), (212, 213, 248, 247), (199, 200, 235, 234), (242, 243, 278, 277), (229, 230, 265, 264), (243, 244, 279, 278), (230, 231, 266, 265), (244, 245, 280, 279), (231, 232, 267, 266), (78, 219, 254), (245, 246, 281, 280), (232, 233, 268, 267), (219, 220, 255, 254), (246, 247, 282, 281), (233, 234, 269, 268), (220, 221, 256, 255), (247, 248, 283, 282), (234, 235, 270, 269), (221, 222, 257, 256), (248, 249, 284, 283), (235, 236, 271, 270), (222, 223, 258, 257), (249, 250, 285, 284), (236, 237, 272, 271), (223, 224, 259, 258), (250, 251, 286, 285), (237, 238, 273, 272), (224, 225, 260, 259), (251, 252, 287, 286), (238, 239, 274, 273), (225, 226, 261, 260), (252, 253, 288, 287), (239, 240, 275, 274), (226, 227, 262, 261), (253, 499, 288), (240, 241, 276, 275), (227, 228, 263, 262), (241, 242, 277, 276), (228, 229, 264, 263), (284, 285, 320, 319), (271, 272, 307, 306), (258, 259, 294, 293), (285, 286, 321, 320), (272, 273, 308, 307), (259, 260, 295, 294), (286, 287, 322, 321), (273, 274, 309, 308), (260, 261, 296, 295), (287, 288, 323, 322), (274, 275, 310, 309), (261, 262, 297, 296), (288, 499, 323), (275, 276, 311, 310), (262, 263, 298, 297), (276, 277, 312, 311), (263, 264, 299, 298), (277, 278, 313, 312), (264, 265, 300, 299), (278, 279, 314, 313), (265, 266, 301, 300), (279, 280, 315, 314), (266, 267, 302, 301), (78, 254, 289), (280, 281, 316, 315), (267, 268, 303, 302), (254, 255, 290, 289), (281, 282, 317, 316), (268, 269, 304, 303), (255, 256, 291, 290), (282, 283, 318, 317), (269, 270, 305, 304), (256, 257, 292, 291), (283, 284, 319, 318), (270, 271, 306, 305), (257, 258, 293, 292), (313, 314, 349, 348), (300, 301, 336, 335), (314, 315, 350, 349), (301, 302, 337, 336), (78, 289, 324), (315, 316, 351, 350), (302, 303, 338, 337), (289, 290, 325, 324), (316, 317, 352, 351), (303, 304, 339, 338), (290, 291, 326, 325), (317, 318, 353, 352), (304, 305, 340, 339), (291, 292, 327, 326), (318, 319, 354, 353), (305, 306, 341, 340), (292, 293, 328, 327), (319, 320, 355, 354), (306, 307, 342, 341), (293, 294, 329, 328), (320, 321, 356, 355), (307, 308, 343, 342), (294, 295, 330, 329), (321, 322, 357, 356), (308, 309, 344, 343), (295, 296, 331, 330), (322, 323, 358, 357), (309, 310, 345, 344), (296, 297, 332, 331), (323, 499, 358), (310, 311, 346, 345), (297, 298, 333, 332), (311, 312, 347, 346), (298, 299, 334, 333), (312, 313, 348, 347), (299, 300, 335, 334), (342, 343, 378, 377), (329, 330, 365, 364), (356, 357, 392, 391), (343, 344, 379, 378), (330, 331, 366, 365), (357, 358, 393, 392), (344, 345, 380, 379), (331, 332, 367, 366), (358, 499, 393), (345, 346, 381, 380), (332, 333, 368, 367), (346, 347, 382, 381), (333, 334, 369, 368), (347, 348, 383, 382), (334, 335, 370, 369), (348, 349, 384, 383), (335, 336, 371, 370), (349, 350, 385, 384), (336, 337, 372, 371), (78, 324, 359), (350, 351, 386, 385), (337, 338, 373, 372), (324, 325, 360, 359), (351, 352, 387, 386), (338, 339, 374, 373), (325, 326, 361, 360), (352, 353, 388, 387), (339, 340, 375, 374), (326, 327, 362, 361), (353, 354, 389, 388), (340, 341, 376, 375), (327, 328, 363, 362), (354, 355, 390, 389), (341, 342, 377, 376), (328, 329, 364, 363), (355, 356, 391, 390), (371, 372, 407, 406), (78, 359, 394), (385, 386, 421, 420), (372, 373, 408, 407), (359, 360, 395, 394), (386, 387, 422, 421), (373, 374, 409, 408), (360, 361, 396, 395), (387, 388, 423, 422), (374, 375, 410, 409), (361, 362, 397, 396), (388, 389, 424, 423), (375, 376, 411, 410), (362, 363, 398, 397), (389, 390, 425, 424), (376, 377, 412, 411), (363, 364, 399, 398), (390, 391, 426, 425), (377, 378, 413, 412), (364, 365, 400, 399), (391, 392, 427, 426), (378, 379, 414, 413), (365, 366, 401, 400), (392, 393, 428, 427), (379, 380, 415, 414), (366, 367, 402, 401), (393, 499, 428), (380, 381, 416, 415), (367, 368, 403, 402), (381, 382, 417, 416), (368, 369, 404, 403), (382, 383, 418, 417), (369, 370, 405, 404), (383, 384, 419, 418), (370, 371, 406, 405), (384, 385, 420, 419), (400, 401, 436, 435), (427, 428, 463, 462), (414, 415, 450, 449), (401, 402, 437, 436), (428, 499, 463), (415, 416, 451, 450), (402, 403, 438, 437), (416, 417, 452, 451), (403, 404, 439, 438), (417, 418, 453, 452), (404, 405, 440, 439), (418, 419, 454, 453), (405, 406, 441, 440), (419, 420, 455, 454), (406, 407, 442, 441), (78, 394, 429), (420, 421, 456, 455), (407, 408, 443, 442), (394, 395, 430, 429), (421, 422, 457, 456), (408, 409, 444, 443), (395, 396, 431, 430), (422, 423, 458, 457), (409, 410, 445, 444), (396, 397, 432, 431), (423, 424, 459, 458), (410, 411, 446, 445), (397, 398, 433, 432), (424, 425, 460, 459), (411, 412, 447, 446), (398, 399, 434, 433), (425, 426, 461, 460), (412, 413, 448, 447), (399, 400, 435, 434), (426, 427, 462, 461), (413, 414, 449, 448), (429, 430, 465, 464), (456, 457, 492, 491), (443, 444, 479, 478), (430, 431, 466, 465), (457, 458, 493, 492), (444, 445, 480, 479), (431, 432, 467, 466), (458, 459, 494, 493), (445, 446, 481, 480), (432, 433, 468, 467), (459, 460, 495, 494), (446, 447, 482, 481), (433, 434, 469, 468), (460, 461, 496, 495), (447, 448, 483, 482), (434, 435, 470, 469), (461, 462, 497, 496), (448, 449, 484, 483), (435, 436, 471, 470), (462, 463, 498, 497), (449, 450, 485, 484), (436, 437, 472, 471), (463, 499, 498), (450, 451, 486, 485), (437, 438, 473, 472), (451, 452, 487, 486), (438, 439, 474, 473), (452, 453, 488, 487), (439, 440, 475, 474), (453, 454, 489, 488), (440, 441, 476, 475), (454, 455, 490, 489), (441, 442, 477, 476), (78, 429, 464), (455, 456, 491, 490), (442, 443, 478, 477), (485, 486, 522, 521), (472, 473, 509, 508), (486, 487, 523, 522), (473, 474, 510, 509), (487, 488, 524, 523), (474, 475, 511, 510), (488, 489, 525, 524), (475, 476, 512, 511), (489, 490, 526, 525), (476, 477, 513, 512), (78, 464, 500), (490, 491, 527, 526), (477, 478, 514, 513), (464, 465, 501, 500), (491, 492, 528, 527), (478, 479, 515, 514), (465, 466, 502, 501), (492, 493, 529, 528), (479, 480, 516, 515), (466, 467, 503, 502), (493, 494, 530, 529), (480, 481, 517, 516), (467, 468, 504, 503), (494, 495, 531, 530), (481, 482, 518, 517), (468, 469, 505, 504), (495, 496, 532, 531), (482, 483, 519, 518), (469, 470, 506, 505), (496, 497, 533, 532), (483, 484, 520, 519), (470, 471, 507, 506), (497, 498, 534, 533), (484, 485, 521, 520), (471, 472, 508, 507), (498, 499, 534), (515, 516, 551, 550), (502, 503, 538, 537), (529, 530, 565, 564), (516, 517, 552, 551), (503, 504, 539, 538), (530, 531, 566, 565), (517, 518, 553, 552), (504, 505, 540, 539), (531, 532, 567, 566), (518, 519, 554, 553), (505, 506, 541, 540), (532, 533, 568, 567), (519, 520, 555, 554), (506, 507, 542, 541), (533, 534, 569, 568), (520, 521, 556, 555), (507, 508, 543, 542), (534, 499, 569), (521, 522, 557, 556), (508, 509, 544, 543), (522, 523, 558, 557), (509, 510, 545, 544), (523, 524, 559, 558), (510, 511, 546, 545), (524, 525, 560, 559), (511, 512, 547, 546), (525, 526, 561, 560), (512, 513, 548, 547), (78, 500, 535), (526, 527, 562, 561), (513, 514, 549, 548), (500, 501, 536, 535), (527, 528, 563, 562), (514, 515, 550, 549), (501, 502, 537, 536), (528, 529, 564, 563), (544, 545, 580, 579), (558, 559, 594, 593), (545, 546, 581, 580), (559, 560, 595, 594), (546, 547, 582, 581), (560, 561, 596, 595), (547, 548, 583, 582), (78, 535, 570), (561, 562, 597, 596), (548, 549, 584, 583), (535, 536, 571, 570), (562, 563, 598, 597), (549, 550, 585, 584), (536, 537, 572, 571), (563, 564, 599, 598), (550, 551, 586, 585), (537, 538, 573, 572), (564, 565, 600, 599), (551, 552, 587, 586), (538, 539, 574, 573), (565, 566, 601, 600), (552, 553, 588, 587), (539, 540, 575, 574), (566, 567, 602, 601), (553, 554, 589, 588), (540, 541, 576, 575), (567, 568, 603, 602), (554, 555, 590, 589), (541, 542, 577, 576), (568, 569, 604, 603), (555, 556, 591, 590), (542, 543, 578, 577), (569, 499, 604), (556, 557, 592, 591), (543, 544, 579, 578), (557, 558, 593, 592), (573, 574, 609, 608), (600, 601, 636, 635), (587, 588, 623, 622), (574, 575, 610, 609), (601, 602, 637, 636), (588, 589, 624, 623), (575, 576, 611, 610), (602, 603, 638, 637), (589, 590, 625, 624), (576, 577, 612, 611), (603, 604, 639, 638), (590, 591, 626, 625), (577, 578, 613, 612), (604, 499, 639), (591, 592, 627, 626), (578, 579, 614, 613), (592, 593, 628, 627), (579, 580, 615, 614), (593, 594, 629, 628), (580, 581, 616, 615), (594, 595, 630, 629), (581, 582, 617, 616), (595, 596, 631, 630), (582, 583, 618, 617), (78, 570, 605), (596, 597, 632, 631), (583, 584, 619, 618), (570, 571, 606, 605), (597, 598, 633, 632), (584, 585, 620, 619), (571, 572, 607, 606), (598, 599, 634, 633), (585, 586, 621, 620), (572, 573, 608, 607), (599, 600, 635, 634), (586, 587, 622, 621), (629, 630, 665, 664), (616, 617, 652, 651), (630, 631, 666, 665), (617, 618, 653, 652), (78, 605, 640), (631, 632, 667, 666), (618, 619, 654, 653), (605, 606, 641, 640), (632, 633, 668, 667), (619, 620, 655, 654), (606, 607, 642, 641), (633, 634, 669, 668), (620, 621, 656, 655), (607, 608, 643, 642), (634, 635, 670, 669), (621, 622, 657, 656), (608, 609, 644, 643), (635, 636, 671, 670), (622, 623, 658, 657), (609, 610, 645, 644), (636, 637, 672, 671), (623, 624, 659, 658), (610, 611, 646, 645), (637, 638, 673, 672), (624, 625, 660, 659), (611, 612, 647, 646), (638, 639, 674, 673), (625, 626, 661, 660), (612, 613, 648, 647), (639, 499, 674), (626, 627, 662, 661), (613, 614, 649, 648), (627, 628, 663, 662), (614, 615, 650, 649), (628, 629, 664, 663), (615, 616, 651, 650), (671, 672, 707, 706), (658, 659, 694, 693), (645, 646, 681, 680), (672, 673, 708, 707), (659, 660, 695, 694), (646, 647, 682, 681), (673, 674, 709, 708), (660, 661, 696, 695), (647, 648, 683, 682), (674, 499, 709), (661, 662, 697, 696), (648, 649, 684, 683), (662, 663, 698, 697), (649, 650, 685, 684), (663, 664, 699, 698), (650, 651, 686, 685), (664, 665, 700, 699), (651, 652, 687, 686), (665, 666, 701, 700), (652, 653, 688, 687), (78, 640, 675), (666, 667, 702, 701), (653, 654, 689, 688), (640, 641, 676, 675), (667, 668, 703, 702), (654, 655, 690, 689), (641, 642, 677, 676), (668, 669, 704, 703), (655, 656, 691, 690), (642, 643, 678, 677), (669, 670, 705, 704), (656, 657, 692, 691), (643, 644, 679, 678), (670, 671, 706, 705), (657, 658, 693, 692), (644, 645, 680, 679), (700, 701, 736, 735), (687, 688, 723, 722), (78, 675, 710), (701, 702, 737, 736), (688, 689, 724, 723), (675, 676, 711, 710), (702, 703, 738, 737), (689, 690, 725, 724), (676, 677, 712, 711), (703, 704, 739, 738), (690, 691, 726, 725), (677, 678, 713, 712), (704, 705, 740, 739), (691, 692, 727, 726), (678, 679, 714, 713), (705, 706, 741, 740), (692, 693, 728, 727), (679, 680, 715, 714), (706, 707, 742, 741), (693, 694, 729, 728), (680, 681, 716, 715), (707, 708, 743, 742), (694, 695, 730, 729), (681, 682, 717, 716), (708, 709, 744, 743), (695, 696, 731, 730), (682, 683, 718, 717), (709, 499, 744), (696, 697, 732, 731), (683, 684, 719, 718), (697, 698, 733, 732), (684, 685, 720, 719), (698, 699, 734, 733), (685, 686, 721, 720), (699, 700, 735, 734), (686, 687, 722, 721), (729, 730, 765, 764), (716, 717, 752, 751), (743, 744, 779, 778), (730, 731, 766, 765), (717, 718, 753, 752), (744, 499, 779), (731, 732, 767, 766), (718, 719, 754, 753), (732, 733, 768, 767), (719, 720, 755, 754), (733, 734, 769, 768), (720, 721, 756, 755), (734, 735, 770, 769), (721, 722, 757, 756), (735, 736, 771, 770), (722, 723, 758, 757), (78, 710, 745), (736, 737, 772, 771), (723, 724, 759, 758), (710, 711, 746, 745), (737, 738, 773, 772), (724, 725, 760, 759), (711, 712, 747, 746), (738, 739, 774, 773), (725, 726, 761, 760), (712, 713, 748, 747), (739, 740, 775, 774), (726, 727, 762, 761), (713, 714, 749, 748), (740, 741, 776, 775), (727, 728, 763, 762), (714, 715, 750, 749), (741, 742, 777, 776), (728, 729, 764, 763), (715, 716, 751, 750), (742, 743, 778, 777), (758, 759, 794, 793), (745, 746, 781, 780), (772, 773, 808, 807), (759, 760, 795, 794), (746, 747, 782, 781), (773, 774, 809, 808), (760, 761, 796, 795), (747, 748, 783, 782), (774, 775, 810, 809), (761, 762, 797, 796), (748, 749, 784, 783), (775, 776, 811, 810), (762, 763, 798, 797), (749, 750, 785, 784), (776, 777, 812, 811), (763, 764, 799, 798), (750, 751, 786, 785), (777, 778, 813, 812), (764, 765, 800, 799), (751, 752, 787, 786), (778, 779, 814, 813), (765, 766, 801, 800), (752, 753, 788, 787), (779, 499, 814), (766, 767, 802, 801), (753, 754, 789, 788), (767, 768, 803, 802), (754, 755, 790, 789), (768, 769, 804, 803), (755, 756, 791, 790), (769, 770, 805, 804), (756, 757, 792, 791), (770, 771, 806, 805), (757, 758, 793, 792), (78, 745, 780), (771, 772, 807, 806), (814, 499, 7), (801, 802, 833, 832), (788, 789, 823, 822), (802, 803, 4, 833), (789, 790, 824, 823), (803, 804, 834, 4), (790, 791, 825, 824), (804, 805, 835, 834), (791, 792, 1, 825), (805, 806, 836, 835), (792, 793, 2, 1), (78, 780, 815), (806, 807, 5, 836), (793, 794, 826, 2), (780, 781, 816, 815), (807, 808, 837, 5), (794, 795, 827, 826), (781, 782, 817, 816), (808, 809, 838, 837), (795, 796, 828, 827), (782, 783, 0, 817), (809, 810, 839, 838), (796, 797, 829, 828), (783, 784, 818, 0), (810, 811, 6, 839), (797, 798, 830, 829), (784, 785, 819, 818), (811, 812, 840, 6), (798, 799, 3, 830), (785, 786, 820, 819), (812, 813, 841, 840), (799, 800, 831, 3), (786, 787, 821, 820), (813, 814, 7, 841), (800, 801, 832, 831), (787, 788, 822, 821)])
me_mesh.polygons.foreach_set('use_smooth', [True] * 864)
me_mesh.polygons.foreach_set('material_index', [0, 0, 0, 0, 0, 0, 0, 0, 0, 0, 0, 0, 0, 0, 0, 0, 0, 0, 0, 0, 0, 1, 0, 0, 0, 1, 0, 0, 0, 0, 0, 0, 0, 0, 0, 0, 0, 0, 0, 0, 0, 0, 0, 0, 0, 1, 0, 0, 0, 1, 0, 0, 0, 0, 0, 0, 0, 0, 0, 0, 0, 0, 0, 0, 0, 0, 0, 0, 0, 0, 0, 0, 0, 0, 0, 0, 0, 0, 0, 0, 0, 0, 0, 0, 0, 0, 0, 0, 0, 0, 0, 0, 0, 0, 0, 0, 0, 0, 0, 1, 0, 0, 0, 1, 0, 0, 0, 0, 0, 0, 0, 0, 1, 0, 0, 0, 1, 0, 0, 0, 0, 0, 0, 0, 0, 0, 0, 0, 0, 0, 0, 0, 0, 0, 0, 0, 0, 0, 0, 0, 0, 0, 0, 0, 0, 0, 0, 0, 0, 0, 0, 0, 0, 0, 0, 0, 0, 0, 0, 0, 0, 0, 0, 0, 0, 0, 1, 0, 0, 0, 1, 0, 0, 0, 0, 0, 0, 0, 0, 0, 1, 0, 0, 0, 1, 0, 0, 0, 0, 0, 0, 0, 0, 0, 0, 0, 0, 0, 0, 0, 0, 0, 0, 0, 0, 0, 0, 0, 0, 0, 0, 0, 0, 0, 0, 0, 0, 0, 0, 0, 0, 0, 0, 0, 0, 0, 0, 0, 0, 0, 0, 0, 0, 0, 1, 0, 0, 0, 1, 0, 0, 0, 0, 0, 0, 0, 0, 0, 0, 0, 0, 0, 0, 1, 0, 0, 0, 0, 0, 0, 0, 0, 0, 0, 0, 0, 0, 0, 0, 0, 0, 0, 0, 0, 0, 0, 0, 0, 0, 0, 0, 0, 0, 0, 0, 1, 0, 0, 0, 0, 0, 0, 0, 0, 0, 0, 0, 0, 0, 0, 0, 0, 1, 0, 0, 0, 1, 0, 0, 0, 0, 0, 0, 0, 0, 0, 0, 0, 0, 0, 0, 0, 0, 0, 0, 0, 0, 0, 0, 0, 0, 0, 0, 0, 0, 0, 0, 0, 0, 0, 0, 0, 0, 0, 0, 0, 0, 0, 0, 0, 0, 0, 0, 0, 0, 1, 0, 0, 0, 1, 0, 0, 0, 0, 0, 0, 0, 0, 0, 0, 1, 0, 0, 0, 1, 0, 0, 0, 0, 0, 0, 0, 0, 0, 0, 0, 0, 0, 0, 0, 0, 0, 0, 0, 0, 0, 0, 0, 0, 0, 0, 0, 0, 0, 0, 0, 0, 0, 0, 0, 0, 0, 0, 0, 0, 0, 0, 0, 0, 0, 0, 0, 0, 0, 1, 0, 0, 0, 1, 0, 0, 0, 0, 0, 0, 0, 0, 0, 1, 0, 0, 0, 1, 0, 0, 0, 0, 0, 0, 0, 0, 0, 0, 0, 0, 0, 0, 0, 0, 0, 0, 0, 0, 0, 0, 0, 0, 0, 0, 0, 0, 0, 0, 0, 0, 0, 0, 0, 0, 0, 0, 0, 0, 0, 0, 0, 0, 0, 0, 0, 0, 0, 1, 0, 0, 0, 1, 0, 0, 0, 0, 0, 0, 0, 0, 1, 0, 0, 0, 1, 0, 0, 0, 0, 0, 0, 0, 0, 0, 0, 0, 0, 0, 0, 0, 0, 0, 0, 0, 0, 0, 0, 0, 0, 0, 0, 0, 0, 0, 0, 0, 0, 0, 0, 0, 0, 0, 0, 0, 0, 0, 0, 0, 0, 0, 0, 0, 0, 0, 1, 0, 0, 0, 1, 0, 0, 0, 0, 0, 0, 0, 0, 0, 0, 0, 0, 0, 0, 1, 0, 0, 0, 0, 0, 0, 0, 0, 0, 0, 0, 0, 0, 0, 0, 0, 0, 0, 0, 0, 0, 0, 0, 0, 0, 0, 0, 0, 0, 0, 0, 1, 0, 0, 0, 0, 0, 0, 0, 0, 0, 0, 0, 0, 0, 0, 0, 0, 1, 0, 0, 0, 1, 0, 0, 0, 0, 0, 0, 0, 0, 0, 0, 0, 0, 0, 0, 0, 0, 0, 0, 0, 0, 0, 0, 0, 0, 0, 0, 0, 0, 0, 0, 0, 0, 0, 0, 0, 0, 0, 0, 0, 0, 0, 0, 0, 0, 0, 0, 0, 1, 0, 0, 0, 1, 0, 0, 0, 0, 0, 0, 0, 0, 0, 0, 0, 1, 0, 0, 0, 1, 0, 0, 0, 0, 0, 0, 0, 0, 0, 0, 0, 0, 0, 0, 0, 0, 0, 0, 0, 0, 0, 0, 0, 0, 0, 0, 0, 0, 0, 0, 0, 0, 0, 0, 0, 0, 0, 0, 0, 0, 0, 0, 0, 0, 0, 0, 0, 0, 0, 1, 0, 0, 0, 1, 0, 0, 0, 0, 0, 0, 0, 0, 0, 1, 0, 0, 0, 1, 0, 0, 0, 0, 0, 0, 0, 0, 0, 0, 0, 0, 0, 0, 0, 0, 0, 0, 0, 0, 0, 0, 0, 0, 0, 0, 0, 0, 0, 0, 0, 0, 0, 0, 0, 0, 0, 0, 0, 0, 0, 0, 0, 0, 0, 0, 0, 0, 0, 1, 0, 0, 0, 1, 0, 0, 0, 0, 0, 0, 0, 0, 1, 0, 0, 0, 1, 0, 0, 0, 0, 0, 0, 0, 0, 0, 0, 0, 0, 0, 0, 0, 0, 0, 0, 0, 0, 0, 0, 0, 0, 0, 0, 0, 0, 0])
me_mesh.materials.append(mat_pin)
me_mesh.materials.append(mat_stripe)
me_mesh.use_remesh_preserve_volume = False
me_mesh.use_remesh_preserve_attributes = False
me_mesh.use_mirror_vertex_groups = False
me_mesh.update()

# ---- curves / text
cu_beziercurve = bpy.data.curves.new('BezierCurve', 'CURVE')
cu_beziercurve.dimensions = '3D'
_sp = cu_beziercurve.splines.new('BEZIER'); _sp.bezier_points.add(3)
_sp.bezier_points.foreach_set('co', [0.0, 1.9, -3.095e-07, 0.2373, 0.4498, -7.328e-08, 0.3688, -1.614, 2.63e-07, 0.0, -1.9, 3.095e-07])
_sp.bezier_points.foreach_set('handle_left', [-0.7071, 1.9, -2.969e-07, 0.1853, 1.036, -9.003e-08, 0.9166, -0.5211, 2.318e-07, 0.2304, -1.9, 3.065e-07])
_sp.bezier_points.foreach_set('handle_right', [0.5728, 1.9, -3.198e-07, 0.281, -0.04363, -5.919e-08, 0.2437, -1.864, 2.701e-07, -0.1892, -1.9, 3.12e-07])
for _p, _l, _r in zip(_sp.bezier_points, ['ALIGNED', 'ALIGNED', 'ALIGNED', 'ALIGNED'], ['ALIGNED', 'ALIGNED', 'ALIGNED', 'ALIGNED']): _p.handle_left_type = _l; _p.handle_right_type = _r
_sp.order_u = 0
_sp.order_v = 0
cu_beziercurve.use_path = True
cu_beziercurve.use_path_clamp = True
cu_beziercurve.bevel_resolution = 0
cu_beziercurve.fill_mode = 'HALF'

# ---- objects
ob_pin = bpy.data.objects.new('Pin', me_mesh)
ob_pin_outline = bpy.data.objects.new('Pin Outline', cu_beziercurve)
ob_lamp = bpy.data.objects.new('Lamp', light_lamp)
ob_camera = bpy.data.objects.new('Camera', cam_camera)

# ---- transforms, parenting, visibility, modifiers, constraints
ob_pin.location = (0.0, 0.0, 0.0)
ob_pin.rotation_euler = (1.571, -0.0, -0.0)
ob_pin.lineart.crease_threshold = 0.0
ob_pin_outline.location = (0.0, 0.0, 0.0)
ob_pin_outline.rotation_euler = (1.571, -0.0, -0.0)
ob_pin_outline.hide_viewport = True
ob_pin_outline.lineart.crease_threshold = 0.0
ob_lamp.location = (4.076, 1.005, 5.904)
ob_lamp.rotation_euler = (0.6503, 0.05522, 1.866)
ob_lamp.lock_rotations_4d = False
ob_lamp.empty_display_type = 'ARROWS'
ob_lamp.color = (0.0, 0.0, 0.0, 0.0)
ob_lamp.lineart.crease_threshold = 0.0
ob_camera.location = (7.481, -6.508, 5.344)
ob_camera.rotation_euler = (1.109, 0.0, 0.8149)
ob_camera.lock_rotations_4d = False
ob_camera.empty_display_type = 'ARROWS'
ob_camera.color = (0.0, 0.0, 0.0, 0.0)
ob_camera.display_type = 'WIRE'
ob_camera.lineart.crease_threshold = 0.0

# ---- collection membership
col_collection_1.objects.link(ob_pin)
col_collection_1.objects.link(ob_pin_outline)
col_collection_1.objects.link(ob_lamp)
col_collection_1.objects.link(ob_camera)

# ---- scene / render settings (as saved in the file)
scene.camera = ob_camera
scene.frame_start = 1; scene.frame_end = 250; scene.frame_set(1)
scene.render.engine = 'BLENDER_EEVEE_NEXT'
scene.render.resolution_percentage = 50
scene.render.dither_intensity = 0.0
scene.cycles.use_denoising = False
scene.cycles.samples = 128
scene.cycles.sampling_pattern = 'TABULATED_SOBOL'
scene.cycles.light_sampling_threshold = 0.0
scene.cycles.use_adaptive_sampling = False
scene.cycles.use_light_tree = False
scene.cycles.blur_glossy = 0.0
scene.cycles.sample_clamp_indirect = 0.0
scene.view_settings.view_transform = 'Standard'
bpy.context.view_layer.update()
